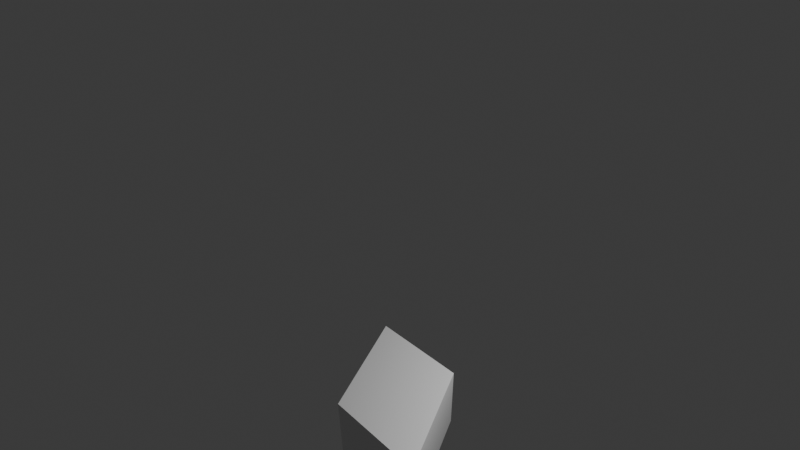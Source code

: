# Source: VanishingLines_Escher_v2.blend  (saved by Blender 4.5.91; exported with 4.5.12 LTS)
import bpy
from mathutils import Matrix  # noqa: F401  (used for matrix-valued properties, if any)

bpy.ops.wm.read_factory_settings(use_empty=True)
scene = bpy.context.scene
scene.name = 'Scene'

# ---- collections
col_collection = bpy.data.collections.new('Collection'); scene.collection.children.link(col_collection)

# ---- materials (node trees are filled in below, after node groups)
mat_material = bpy.data.materials.new('Material')
mat_material.alpha_threshold = 0.0
mat_material.roughness = 0.5
mat_material.line_color = (0.0, 0.0, 0.0, 1.0)

# ---- material node trees
mat_material.use_nodes = True; mat_material.node_tree.nodes.clear()
_N = mat_material.node_tree.nodes; _L = mat_material.node_tree.links
n0 = _N.new('ShaderNodeOutputMaterial'); n0.name = 'Material Output'; n0.location = (200, 100)
n1 = _N.new('ShaderNodeBsdfPrincipled'); n1.name = 'Principled BSDF'; n1.location = (-200, 100)
n1.inputs[3].default_value = 1.45
_L.new(n1.outputs[0], n0.inputs[0])
n0.is_active_output = True

# ---- world
world_world = bpy.data.worlds.new('World'); scene.world = world_world
world_world.use_nodes = True; world_world.node_tree.nodes.clear()
_N = world_world.node_tree.nodes; _L = world_world.node_tree.links
n0 = _N.new('ShaderNodeOutputWorld'); n0.name = 'World Output'; n0.location = (200, 100)
n1 = _N.new('ShaderNodeBackground'); n1.name = 'Background'; n1.location = (-200, 100)
n1.inputs[0].default_value = (0.05088, 0.05088, 0.05088, 1.0)
_L.new(n1.outputs[0], n0.inputs[0])
n0.is_active_output = True
world_world.color = (0.05088, 0.05088, 0.05088)
world_world.sun_shadow_jitter_overblur = 0.0

# ---- cameras
cam_camera = bpy.data.cameras.new('Camera')
cam_camera.clip_end = 100.0
cam_camera.lens = 18.18
cam_camera.ortho_scale = 7.314
cam_camera.shift_x = 0.01164
cam_camera.shift_y = -0.2631
cam_camera.show_background_images = True

# ---- lights
light_light = bpy.data.lights.new('Light', 'POINT')
light_light.energy = 1000.0
light_light.shadow_soft_size = 0.1

# ---- meshes
me_cube = bpy.data.meshes.new('Cube')
me_cube.from_pydata([(1.0, 1.0, 1.0), (1.0, 1.0, -1.0), (1.0, -1.0, 1.0), (1.0, -1.0, -1.0), (-1.0, 1.0, 1.0), (-1.0, 1.0, -1.0), (-1.0, -1.0, 1.0), (-1.0, -1.0, -1.0)], [], [(0, 4, 6, 2), (3, 2, 6, 7), (7, 6, 4, 5), (5, 1, 3, 7), (1, 0, 2, 3), (5, 4, 0, 1)])
_uv = me_cube.uv_layers.new(name='UVMap')
_uv.uv.foreach_set('vector', [0.625, 0.5, 0.875, 0.5, 0.875, 0.75, 0.625, 0.75, 0.375, 0.75, 0.625, 0.75, 0.625, 1.0, 0.375, 1.0, 0.375, 0.0, 0.625, 0.0, 0.625, 0.25, 0.375, 0.25, 0.125, 0.5, 0.375, 0.5, 0.375, 0.75, 0.125, 0.75, 0.375, 0.5, 0.625, 0.5, 0.625, 0.75, 0.375, 0.75, 0.375, 0.25, 0.625, 0.25, 0.625, 0.5, 0.375, 0.5])
me_cube.materials.append(mat_material)
me_cube.use_mirror_vertex_groups = False
me_cube.update()

# ---- objects
ob_cube = bpy.data.objects.new('Cube', me_cube)
ob_light = bpy.data.objects.new('Light', light_light)
ob_camera = bpy.data.objects.new('Camera', cam_camera)

# ---- transforms, parenting, visibility, modifiers, constraints
ob_cube.location = (0.0, 0.0, 0.0)
ob_cube.lock_rotations_4d = False
ob_cube.empty_display_type = 'ARROWS'
ob_cube.lineart.crease_threshold = 0.0
ob_light.location = (4.076, 1.005, 5.904)
ob_light.rotation_euler = (0.6503, 0.05522, 1.866)
ob_light.lock_rotations_4d = False
ob_light.empty_display_type = 'ARROWS'
ob_light.color = (0.0, 0.0, 0.0, 0.0)
ob_light.lineart.crease_threshold = 0.0
ob_camera.location = (3.253, -4.891, 12.75)
ob_camera.rotation_euler = (1.21, 0.01706, 0.5803)
ob_camera.lock_rotations_4d = False
ob_camera.empty_display_type = 'ARROWS'
ob_camera.color = (0.0, 0.0, 0.0, 0.0)
ob_camera.display_type = 'WIRE'
ob_camera.lineart.crease_threshold = 0.0

# ---- collection membership
col_collection.objects.link(ob_cube)
col_collection.objects.link(ob_light)
col_collection.objects.link(ob_camera)

# ---- scene / render settings (as saved in the file)
scene.camera = ob_camera
scene.frame_start = 1; scene.frame_end = 250; scene.frame_set(1)
scene.render.engine = 'BLENDER_EEVEE_NEXT'
bpy.context.view_layer.update()
